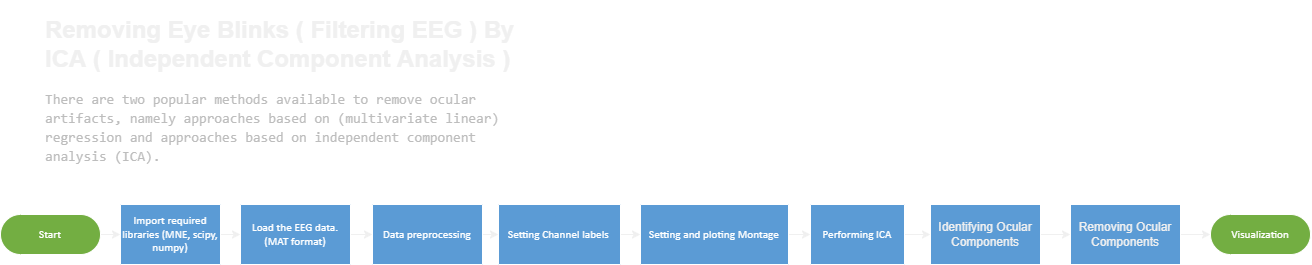

The diagram above was exported from draw.io. Its source (the exported page's mxGraphModel, read from the mxfile embedded in the PNG):
<mxGraphModel dx="1382" dy="924" grid="1" gridSize="10" guides="1" tooltips="1" connect="1" arrows="1" fold="1" page="1" pageScale="1" pageWidth="850" pageHeight="1100" math="0" shadow="0">
  <root>
    <mxCell id="0" />
    <mxCell id="1" parent="0" />
    <mxCell id="sR-mE3q-7M_98gS4S5tg-18" style="edgeStyle=orthogonalEdgeStyle;rounded=0;orthogonalLoop=1;jettySize=auto;html=1;exitX=1;exitY=0.5;exitDx=0;exitDy=0;exitPerimeter=0;entryX=0;entryY=0.5;entryDx=0;entryDy=0;entryPerimeter=0;" edge="1" parent="1" source="sR-mE3q-7M_98gS4S5tg-1" target="sR-mE3q-7M_98gS4S5tg-2">
      <mxGeometry relative="1" as="geometry" />
    </mxCell>
    <mxCell id="sR-mE3q-7M_98gS4S5tg-1" value="&lt;div style=&quot;font-size: 1px&quot;&gt;&lt;font style=&quot;font-size:11.29px;font-family:Calibri;color:#ffffff;direction:ltr;letter-spacing:0px;line-height:120%;opacity:1&quot;&gt;Import required libraries (MNE, scipy, numpy)&lt;br/&gt;&lt;/font&gt;&lt;/div&gt;" style="verticalAlign=middle;align=center;vsdxID=3;fillColor=#5b9bd5;gradientColor=none;shape=stencil(nZBLDoAgDERP0z3SIyjew0SURgSD+Lu9kMZoXLhwN9O+tukAlrNpJg1SzDH4QW/URgNYgZTkjA4UkwJUgGXng+6DX1zLfmoymdXo17xh5zmRJ6Q42BWCfc2oJfdAr+Yv+AP9Cb7OJ3H/2JG1HNGz/84klThPVCc=);strokeColor=#ffffff;spacingTop=-1;spacingBottom=-1;spacingLeft=-1;spacingRight=-1;points=[[0,0.5,0],[1,0.5,0],[0.5,1,0],[0.5,0,0]];labelBackgroundColor=none;rounded=0;html=1;whiteSpace=wrap;" vertex="1" parent="1">
      <mxGeometry x="160" y="354" width="100" height="60" as="geometry" />
    </mxCell>
    <mxCell id="sR-mE3q-7M_98gS4S5tg-19" style="edgeStyle=orthogonalEdgeStyle;rounded=0;orthogonalLoop=1;jettySize=auto;html=1;exitX=1;exitY=0.5;exitDx=0;exitDy=0;exitPerimeter=0;entryX=0;entryY=0.5;entryDx=0;entryDy=0;entryPerimeter=0;" edge="1" parent="1" source="sR-mE3q-7M_98gS4S5tg-2" target="sR-mE3q-7M_98gS4S5tg-4">
      <mxGeometry relative="1" as="geometry" />
    </mxCell>
    <mxCell id="sR-mE3q-7M_98gS4S5tg-2" value="&lt;div style=&quot;font-size: 1px&quot;&gt;&lt;font style=&quot;font-size:11.29px;font-family:Calibri;color:#ffffff;direction:ltr;letter-spacing:0px;line-height:120%;opacity:1&quot;&gt;Load the EEG data. (MAT format)&lt;br/&gt;&lt;/font&gt;&lt;/div&gt;" style="verticalAlign=middle;align=center;vsdxID=5;fillColor=#5b9bd5;gradientColor=none;shape=stencil(nZBLDoAgDERP0z3SIyjew0SURgSD+Lu9kMZoXLhwN9O+tukAlrNpJg1SzDH4QW/URgNYgZTkjA4UkwJUgGXng+6DX1zLfmoymdXo17xh5zmRJ6Q42BWCfc2oJfdAr+Yv+AP9Cb7OJ3H/2JG1HNGz/84klThPVCc=);strokeColor=#ffffff;spacingTop=-1;spacingBottom=-1;spacingLeft=-1;spacingRight=-1;points=[[0,0.5,0],[1,0.5,0],[0.5,1,0],[0.5,0,0]];labelBackgroundColor=none;rounded=0;html=1;whiteSpace=wrap;" vertex="1" parent="1">
      <mxGeometry x="280" y="354" width="110" height="60" as="geometry" />
    </mxCell>
    <mxCell id="sR-mE3q-7M_98gS4S5tg-17" style="edgeStyle=orthogonalEdgeStyle;rounded=0;orthogonalLoop=1;jettySize=auto;html=1;exitX=1;exitY=0.5;exitDx=0;exitDy=0;exitPerimeter=0;entryX=0;entryY=0.5;entryDx=0;entryDy=0;entryPerimeter=0;" edge="1" parent="1" source="sR-mE3q-7M_98gS4S5tg-3" target="sR-mE3q-7M_98gS4S5tg-1">
      <mxGeometry relative="1" as="geometry" />
    </mxCell>
    <mxCell id="sR-mE3q-7M_98gS4S5tg-3" value="&lt;div style=&quot;font-size: 1px&quot;&gt;&lt;font style=&quot;font-size:11.29px;font-family:Calibri;color:#ffffff;direction:ltr;letter-spacing:0px;line-height:120%;opacity:1&quot;&gt;Start&lt;br/&gt;&lt;/font&gt;&lt;/div&gt;" style="verticalAlign=middle;align=center;vsdxID=45;fillColor=#73ae42;gradientColor=none;shape=stencil(tVLLDsIgEPwajiQIMfFe638Qu22JCM2Ctv69kK0Rm9qDibeZndkXC1NV6PUATIoQ0V9gNE3smToyKY3rAU1MiKmaqar1CB36m2uIDzo7M7r6e64wUZ4UOUWKB9GdIH4irzWu8B42vRrPScNFXZzN+5mvl3qJXE8mcPRRR+Pdh2Y1dsBTE95a3c0TkBRGgKEIb6wg1/r+ssCXd/vLCgm8z9caa+n6pb48dwrRV1H1Ew==);strokeColor=#ffffff;spacingTop=-1;spacingBottom=-1;spacingLeft=-1;spacingRight=-1;points=[[0.5,1,0],[0.5,0,0],[0,0.5,0],[1,0.5,0]];labelBackgroundColor=none;rounded=0;html=1;whiteSpace=wrap;" vertex="1" parent="1">
      <mxGeometry x="40" y="364" width="100" height="40" as="geometry" />
    </mxCell>
    <mxCell id="sR-mE3q-7M_98gS4S5tg-20" style="edgeStyle=orthogonalEdgeStyle;rounded=0;orthogonalLoop=1;jettySize=auto;html=1;exitX=1;exitY=0.5;exitDx=0;exitDy=0;exitPerimeter=0;entryX=0;entryY=0.5;entryDx=0;entryDy=0;entryPerimeter=0;" edge="1" parent="1" source="sR-mE3q-7M_98gS4S5tg-4" target="sR-mE3q-7M_98gS4S5tg-5">
      <mxGeometry relative="1" as="geometry" />
    </mxCell>
    <mxCell id="sR-mE3q-7M_98gS4S5tg-4" value="&lt;div style=&quot;font-size: 1px&quot;&gt;&lt;font style=&quot;font-size: 11.29px ; font-family: &amp;#34;calibri&amp;#34; ; color: rgb(255 , 255 , 255) ; direction: ltr ; letter-spacing: 0px ; line-height: 120% ; opacity: 1&quot;&gt;Data preprocessing&lt;br&gt;&lt;/font&gt;&lt;/div&gt;" style="verticalAlign=middle;align=center;vsdxID=47;fillColor=#5b9bd5;gradientColor=none;shape=stencil(nZBLDoAgDERP0z3SIyjew0SURgSD+Lu9kMZoXLhwN9O+tukAlrNpJg1SzDH4QW/URgNYgZTkjA4UkwJUgGXng+6DX1zLfmoymdXo17xh5zmRJ6Q42BWCfc2oJfdAr+Yv+AP9Cb7OJ3H/2JG1HNGz/84klThPVCc=);strokeColor=#ffffff;spacingTop=-1;spacingBottom=-1;spacingLeft=-1;spacingRight=-1;points=[[0,0.5,0],[1,0.5,0],[0.5,1,0],[0.5,0,0]];labelBackgroundColor=none;rounded=0;html=1;whiteSpace=wrap;" vertex="1" parent="1">
      <mxGeometry x="412" y="354" width="110" height="60" as="geometry" />
    </mxCell>
    <mxCell id="sR-mE3q-7M_98gS4S5tg-21" style="edgeStyle=orthogonalEdgeStyle;rounded=0;orthogonalLoop=1;jettySize=auto;html=1;exitX=1;exitY=0.5;exitDx=0;exitDy=0;exitPerimeter=0;entryX=0;entryY=0.5;entryDx=0;entryDy=0;entryPerimeter=0;" edge="1" parent="1" source="sR-mE3q-7M_98gS4S5tg-5" target="sR-mE3q-7M_98gS4S5tg-6">
      <mxGeometry relative="1" as="geometry" />
    </mxCell>
    <mxCell id="sR-mE3q-7M_98gS4S5tg-5" value="&lt;div style=&quot;font-size: 1px&quot;&gt;&lt;font style=&quot;font-size: 11.29px ; font-family: &amp;#34;calibri&amp;#34; ; color: rgb(255 , 255 , 255) ; direction: ltr ; letter-spacing: 0px ; line-height: 120% ; opacity: 1&quot;&gt;Setting Channel labels&lt;span style=&quot;white-space: pre&quot;&gt;&#09;&lt;/span&gt;&lt;br&gt;&lt;/font&gt;&lt;/div&gt;" style="verticalAlign=middle;align=center;vsdxID=49;fillColor=#5b9bd5;gradientColor=none;shape=stencil(nZBLDoAgDERP0z3SIyjew0SURgSD+Lu9kMZoXLhwN9O+tukAlrNpJg1SzDH4QW/URgNYgZTkjA4UkwJUgGXng+6DX1zLfmoymdXo17xh5zmRJ6Q42BWCfc2oJfdAr+Yv+AP9Cb7OJ3H/2JG1HNGz/84klThPVCc=);strokeColor=#ffffff;spacingTop=-1;spacingBottom=-1;spacingLeft=-1;spacingRight=-1;points=[[0,0.5,0],[1,0.5,0],[0.5,1,0],[0.5,0,0]];labelBackgroundColor=none;rounded=0;html=1;whiteSpace=wrap;" vertex="1" parent="1">
      <mxGeometry x="538" y="354" width="122" height="60" as="geometry" />
    </mxCell>
    <mxCell id="sR-mE3q-7M_98gS4S5tg-22" style="edgeStyle=orthogonalEdgeStyle;rounded=0;orthogonalLoop=1;jettySize=auto;html=1;exitX=1;exitY=0.5;exitDx=0;exitDy=0;exitPerimeter=0;entryX=0;entryY=0.5;entryDx=0;entryDy=0;entryPerimeter=0;" edge="1" parent="1" source="sR-mE3q-7M_98gS4S5tg-6" target="sR-mE3q-7M_98gS4S5tg-7">
      <mxGeometry relative="1" as="geometry" />
    </mxCell>
    <mxCell id="sR-mE3q-7M_98gS4S5tg-6" value="&lt;div style=&quot;font-size: 1px&quot;&gt;&lt;p style=&quot;margin-left: 0 ; margin-right: 0 ; margin-top: 0px ; margin-bottom: 0px ; text-indent: 0 ; direction: ltr&quot;&gt;&lt;font style=&quot;font-size: 11.29px ; font-family: &amp;#34;calibri&amp;#34; ; color: rgb(255 , 255 , 255) ; direction: ltr ; letter-spacing: 0px ; line-height: 120% ; opacity: 1&quot;&gt;Setting and ploting Montage&lt;/font&gt;&lt;font style=&quot;font-size: 11.29px ; font-family: &amp;#34;themed&amp;#34; ; color: rgb(255 , 255 , 255) ; direction: ltr ; letter-spacing: 0px ; line-height: 120% ; opacity: 1&quot;&gt;&lt;br&gt;&lt;/font&gt;&lt;/p&gt;&lt;/div&gt;" style="verticalAlign=middle;align=center;vsdxID=51;fillColor=#5b9bd5;gradientColor=none;shape=stencil(nZBLDoAgDERP0z3SIyjew0SURgSD+Lu9kMZoXLhwN9O+tukAlrNpJg1SzDH4QW/URgNYgZTkjA4UkwJUgGXng+6DX1zLfmoymdXo17xh5zmRJ6Q42BWCfc2oJfdAr+Yv+AP9Cb7OJ3H/2JG1HNGz/84klThPVCc=);strokeColor=#ffffff;spacingTop=-1;spacingBottom=-1;spacingLeft=-1;spacingRight=-1;points=[[0,0.5,0],[1,0.5,0],[0.5,1,0],[0.5,0,0]];labelBackgroundColor=none;rounded=0;html=1;whiteSpace=wrap;" vertex="1" parent="1">
      <mxGeometry x="680" y="354" width="148" height="60" as="geometry" />
    </mxCell>
    <mxCell id="sR-mE3q-7M_98gS4S5tg-11" value="" style="edgeStyle=orthogonalEdgeStyle;rounded=0;orthogonalLoop=1;jettySize=auto;html=1;" edge="1" parent="1" source="sR-mE3q-7M_98gS4S5tg-7" target="sR-mE3q-7M_98gS4S5tg-10">
      <mxGeometry relative="1" as="geometry" />
    </mxCell>
    <mxCell id="sR-mE3q-7M_98gS4S5tg-7" value="&lt;div style=&quot;font-size: 1px&quot;&gt;&lt;p style=&quot;margin-left: 0 ; margin-right: 0 ; margin-top: 0px ; margin-bottom: 0px ; text-indent: 0 ; direction: ltr&quot;&gt;&lt;font style=&quot;font-size: 11.29px ; font-family: &amp;#34;calibri&amp;#34; ; color: rgb(255 , 255 , 255) ; direction: ltr ; letter-spacing: 0px ; line-height: 120% ; opacity: 1&quot;&gt;Performing ICA&lt;br&gt;&lt;/font&gt;&lt;/p&gt;&lt;/div&gt;" style="verticalAlign=middle;align=center;vsdxID=57;fillColor=#5b9bd5;gradientColor=none;shape=stencil(nZBLDoAgDERP0z3SIyjew0SURgSD+Lu9kMZoXLhwN9O+tukAlrNpJg1SzDH4QW/URgNYgZTkjA4UkwJUgGXng+6DX1zLfmoymdXo17xh5zmRJ6Q42BWCfc2oJfdAr+Yv+AP9Cb7OJ3H/2JG1HNGz/84klThPVCc=);strokeColor=#ffffff;spacingTop=-1;spacingBottom=-1;spacingLeft=-1;spacingRight=-1;points=[[0,0.5,0],[1,0.5,0],[0.5,1,0],[0.5,0,0]];labelBackgroundColor=none;rounded=0;html=1;whiteSpace=wrap;" vertex="1" parent="1">
      <mxGeometry x="850" y="354" width="94" height="60" as="geometry" />
    </mxCell>
    <mxCell id="sR-mE3q-7M_98gS4S5tg-8" value="&lt;div style=&quot;font-size: 1px&quot;&gt;&lt;font style=&quot;font-size:11.29px;font-family:Calibri;color:#ffffff;direction:ltr;letter-spacing:0px;line-height:120%;opacity:1&quot;&gt;Visualization&lt;br/&gt;&lt;/font&gt;&lt;/div&gt;" style="verticalAlign=middle;align=center;vsdxID=59;fillColor=#73ae42;gradientColor=none;shape=stencil(tVLLDsIgEPwajiQIMfFe638Qu22JCM2Ctv69kK0Rm9qDibeZndkXC1NV6PUATIoQ0V9gNE3smToyKY3rAU1MiKmaqar1CB36m2uIDzo7M7r6e64wUZ4UOUWKB9GdIH4irzWu8B42vRrPScNFXZzN+5mvl3qJXE8mcPRRR+Pdh2Y1dsBTE95a3c0TkBRGgKEIb6wg1/r+ssCXd/vLCgm8z9caa+n6pb48dwrRV1H1Ew==);strokeColor=#ffffff;spacingTop=-1;spacingBottom=-1;spacingLeft=-1;spacingRight=-1;points=[[0.5,1,0],[0.5,0,0],[0,0.5,0],[1,0.5,0]];labelBackgroundColor=none;rounded=0;html=1;whiteSpace=wrap;" vertex="1" parent="1">
      <mxGeometry x="1250" y="364" width="100" height="40" as="geometry" />
    </mxCell>
    <mxCell id="sR-mE3q-7M_98gS4S5tg-9" value="&lt;h1&gt;Removing Eye Blinks ( Filtering EEG ) By ICA ( Independent Component Analysis )&amp;nbsp;&lt;/h1&gt;&lt;div style=&quot;color: rgb(189 , 189 , 189) ; font-family: &amp;#34;consolas&amp;#34; , &amp;#34;courier new&amp;#34; , monospace ; font-size: 14px ; line-height: 19px&quot;&gt;&lt;span style=&quot;background-color: transparent&quot;&gt;There are two popular methods available to remove ocular artifacts, namely approaches based on (multivariate linear) regression and approaches based on independent component analysis (ICA).&lt;/span&gt;&lt;/div&gt;" style="text;html=1;strokeColor=none;fillColor=none;spacing=5;spacingTop=-20;whiteSpace=wrap;overflow=hidden;rounded=0;" vertex="1" parent="1">
      <mxGeometry x="80" y="160" width="500" height="190" as="geometry" />
    </mxCell>
    <mxCell id="sR-mE3q-7M_98gS4S5tg-13" value="" style="edgeStyle=orthogonalEdgeStyle;rounded=0;orthogonalLoop=1;jettySize=auto;html=1;" edge="1" parent="1" source="sR-mE3q-7M_98gS4S5tg-10" target="sR-mE3q-7M_98gS4S5tg-12">
      <mxGeometry relative="1" as="geometry" />
    </mxCell>
    <mxCell id="sR-mE3q-7M_98gS4S5tg-10" value="Identifying Ocular Components" style="whiteSpace=wrap;html=1;fillColor=#5b9bd5;strokeColor=#ffffff;gradientColor=none;spacingTop=-1;spacingBottom=-1;spacingLeft=-1;spacingRight=-1;labelBackgroundColor=none;rounded=0;" vertex="1" parent="1">
      <mxGeometry x="970" y="354" width="110" height="60" as="geometry" />
    </mxCell>
    <mxCell id="sR-mE3q-7M_98gS4S5tg-23" style="edgeStyle=orthogonalEdgeStyle;rounded=0;orthogonalLoop=1;jettySize=auto;html=1;exitX=1;exitY=0.5;exitDx=0;exitDy=0;entryX=0;entryY=0.5;entryDx=0;entryDy=0;entryPerimeter=0;" edge="1" parent="1" source="sR-mE3q-7M_98gS4S5tg-12" target="sR-mE3q-7M_98gS4S5tg-8">
      <mxGeometry relative="1" as="geometry" />
    </mxCell>
    <mxCell id="sR-mE3q-7M_98gS4S5tg-12" value="Removing Ocular Components" style="whiteSpace=wrap;html=1;fillColor=#5b9bd5;strokeColor=#ffffff;gradientColor=none;spacingTop=-1;spacingBottom=-1;spacingLeft=-1;spacingRight=-1;labelBackgroundColor=none;rounded=0;" vertex="1" parent="1">
      <mxGeometry x="1110" y="354" width="110" height="60" as="geometry" />
    </mxCell>
  </root>
</mxGraphModel>